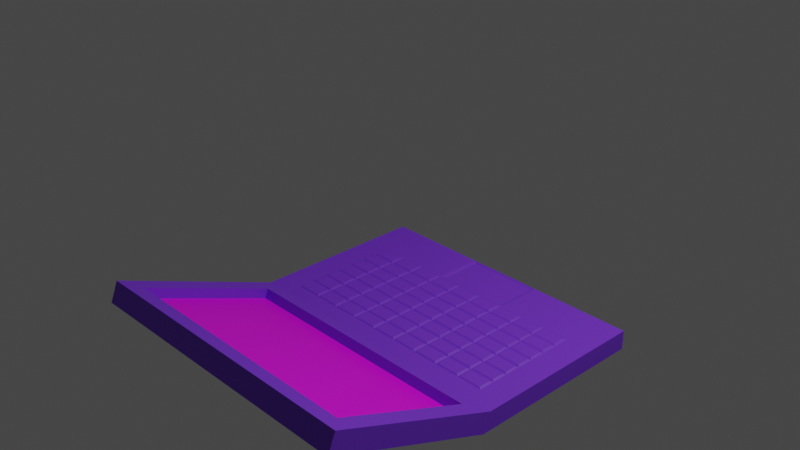 # Source: s1300167_laptop.blend  (saved by Blender 3.6.14; exported with 4.5.12 LTS)
import bpy
from mathutils import Matrix  # noqa: F401  (used for matrix-valued properties, if any)

bpy.ops.wm.read_factory_settings(use_empty=True)
scene = bpy.context.scene
scene.name = 'Scene'

# ---- collections
col_collection = bpy.data.collections.new('Collection'); scene.collection.children.link(col_collection)

# ---- images (referenced by path relative to the original .blend; pixels are not part of the script)
import os
ASSET_DIR = os.environ.get("B2B_ASSET_DIR", "")  # directory of the original .blend (textures are referenced by path, not embedded)
HERE = os.path.dirname(os.path.abspath(__file__))  # packed textures are extracted next to this script under _unpacked/

def load_image(name, relpath, width, height, colorspace="sRGB"):
    """Load a texture the original file referenced (path relative to the .blend, or extracted next to this script)."""
    p = next((c for c in (os.path.join(HERE, relpath), os.path.join(ASSET_DIR, relpath)) if relpath and os.path.exists(c)), "")
    if p:
        img = bpy.data.images.load(p, check_existing=True)
        img.name = name
    else:  # same state as the original file: an image datablock whose file is absent (Cycles renders it pink)
        img = bpy.data.images.new(name, width, height)
        img.source = "FILE"
        img.filepath = "//" + (relpath or name)
    img.colorspace_settings.name = colorspace
    return img
img_aizu_uni_jpg = load_image('aizu_uni.jpg', 'aizu_uni.jpg', 1024, 1024, 'sRGB')

# ---- materials (node trees are filled in below, after node groups)
mat_material = bpy.data.materials.new('Material')
mat_material.alpha_threshold = 0.0
mat_material.use_transparent_shadow = False
mat_material.roughness = 0.5
mat_material.line_color = (0.0, 0.0, 0.0, 1.0)
mat_my_screen = bpy.data.materials.new('my_Screen')
mat_my_screen.use_transparent_shadow = False

# ---- material node trees
mat_material.use_nodes = True; mat_material.node_tree.nodes.clear()
_N = mat_material.node_tree.nodes; _L = mat_material.node_tree.links
n0 = _N.new('ShaderNodeOutputMaterial'); n0.name = 'Material Output'; n0.location = (300, 300)
n1 = _N.new('ShaderNodeBsdfPrincipled'); n1.name = 'Principled BSDF'; n1.location = (10, 300)
n1.distribution = 'GGX'
n1.subsurface_method = 'RANDOM_WALK_SKIN'
n1.inputs[0].default_value = (0.211, 0.0417, 0.8, 1.0)
n1.inputs[3].default_value = 1.45
n1.inputs[27].default_value = (0.0, 0.0, 0.0, 1.0)
n1.inputs[28].default_value = 1.0
_L.new(n1.outputs[0], n0.inputs[0])
n0.is_active_output = True
mat_my_screen.use_nodes = True; mat_my_screen.node_tree.nodes.clear()
_N = mat_my_screen.node_tree.nodes; _L = mat_my_screen.node_tree.links
n0 = _N.new('ShaderNodeBsdfPrincipled'); n0.name = 'プリンシプルBSDF'; n0.location = (10, 300)
n0.distribution = 'GGX'
n0.subsurface_method = 'RANDOM_WALK_SKIN'
n0.inputs[3].default_value = 1.45
n0.inputs[27].default_value = (0.0, 0.0, 0.0, 1.0)
n0.inputs[28].default_value = 1.0
n1 = _N.new('ShaderNodeOutputMaterial'); n1.name = 'マテリアル出力'; n1.location = (300, 300)
n2 = _N.new('ShaderNodeTexImage'); n2.name = 'Image Texture'; n2.location = (-180, 280)
n2.image = img_aizu_uni_jpg
_L.new(n0.outputs[0], n1.inputs[0])
_L.new(n2.outputs[0], n0.inputs[0])
n1.is_active_output = True

# ---- world
world_world = bpy.data.worlds.new('World'); scene.world = world_world
world_world.use_nodes = True; world_world.node_tree.nodes.clear()
_N = world_world.node_tree.nodes; _L = world_world.node_tree.links
n0 = _N.new('ShaderNodeOutputWorld'); n0.name = 'World Output'; n0.location = (300, 300)
n1 = _N.new('ShaderNodeBackground'); n1.name = 'Background'; n1.location = (10, 300)
n1.inputs[0].default_value = (0.05088, 0.05088, 0.05088, 1.0)
_L.new(n1.outputs[0], n0.inputs[0])
n0.is_active_output = True
world_world.color = (0.05088, 0.05088, 0.05088)
world_world.use_sun_shadow = False
world_world.sun_shadow_jitter_overblur = 0.0

# ---- cameras
cam_camera = bpy.data.cameras.new('Camera')
cam_camera.clip_end = 100.0
cam_camera.ortho_scale = 7.314

# ---- lights
light_light = bpy.data.lights.new('Light', 'POINT')
light_light.transmission_factor = 0.0
light_light.energy = 1000.0
light_light.shadow_soft_size = 0.1
light_light.shadow_maximum_resolution = 0.006
light_light.use_absolute_resolution = True

# ---- meshes
me_cube = bpy.data.meshes.new('Cube')
me_cube.from_pydata([(2.133, 1.0, -0.7954), (2.133, 1.0, -1.0), (1.95, -1.089, -0.7275), (2.133, -1.0, -1.0), (-1.0, 1.0, -0.7954), (-1.0, 1.0, -1.0), (-0.8165, -1.089, -0.7275), (-1.0, -1.0, -1.0), (-2.038, 2.038, -2.038), (-1.0, -2.743, -0.3061), (-0.8165, -2.491, -0.1694), (1.95, -2.491, -0.1694), (2.133, -2.743, -0.3061), (-1.0, -0.9186, -0.7954), (2.133, -0.9186, -0.7954), (2.133, -2.662, -0.1015), (-1.0, -2.662, -0.1015), (1.95, -1.128, -0.8263), (-0.8165, -1.128, -0.8263), (1.95, -2.531, -0.2682), (-0.8165, -2.531, -0.2682), (1.849, -0.9186, -0.7954), (1.564, -0.9186, -0.7954), (1.279, -0.9186, -0.7954), (0.994, -0.9186, -0.7954), (0.7092, -0.9186, -0.7954), (0.4243, -0.9186, -0.7954), (0.1394, -0.9186, -0.7954), (-0.1454, -0.9186, -0.7954), (-0.4303, -0.9186, -0.7954), (-0.7151, -0.9186, -0.7954), (2.133, 0.8256, -0.7954), (2.133, 0.6512, -0.7954), (2.133, 0.4768, -0.7954), (2.133, 0.3023, -0.7954), (2.133, 0.1279, -0.7954), (2.133, -0.04648, -0.7954), (2.133, -0.2209, -0.7954), (2.133, -0.3953, -0.7954), (2.133, -0.5697, -0.7954), (2.133, -0.7441, -0.7954), (-1.0, -0.7441, -0.7954), (-1.0, -0.5697, -0.7954), (-1.0, -0.3953, -0.7954), (-1.0, -0.2209, -0.7954), (-1.0, -0.04648, -0.7954), (-1.0, 0.1279, -0.7954), (-1.0, 0.3023, -0.7954), (-1.0, 0.4768, -0.7954), (-1.0, 0.6512, -0.7954), (-1.0, 0.8256, -0.7954), (-0.7151, 1.0, -0.7954), (-0.4303, 1.0, -0.7954), (-0.1454, 1.0, -0.7954), (0.1847, 0.979, -0.8094), (0.4339, 0.979, -0.8094), (0.7188, 0.979, -0.8094), (0.968, 0.979, -0.8094), (1.279, 1.0, -0.7954), (1.564, 1.0, -0.7954), (1.849, 1.0, -0.7954), (1.849, 0.8256, -0.7954), (1.849, 0.6512, -0.7954), (1.849, 0.4768, -0.7954), (1.849, 0.3023, -0.7954), (1.849, 0.1279, -0.7954), (1.849, -0.04648, -0.7954), (1.849, -0.2209, -0.7954), (1.849, -0.3953, -0.7954), (1.849, -0.5697, -0.7954), (1.849, -0.7441, -0.7954), (1.564, 0.8256, -0.7954), (1.564, 0.6512, -0.7954), (1.564, 0.4768, -0.7954), (1.564, 0.3023, -0.7954), (1.564, 0.1279, -0.7954), (1.564, -0.04648, -0.7954), (1.564, -0.2209, -0.7954), (1.564, -0.3953, -0.7954), (1.564, -0.5697, -0.7954), (1.564, -0.7441, -0.7954), (1.279, 0.8256, -0.7954), (1.279, 0.6512, -0.7954), (1.279, 0.4768, -0.7954), (1.279, 0.3023, -0.7954), (1.279, 0.1279, -0.7954), (1.279, -0.04648, -0.7954), (1.279, -0.2209, -0.7954), (1.279, -0.3953, -0.7954), (1.279, -0.5697, -0.7954), (1.279, -0.7441, -0.7954), (0.968, 0.8403, -0.8094), (0.968, 0.6659, -0.8094), (0.994, 0.4768, -0.7954), (0.994, 0.3023, -0.7954), (0.994, 0.1279, -0.7954), (0.994, -0.04648, -0.7954), (0.994, -0.2209, -0.7954), (0.994, -0.3953, -0.7954), (0.994, -0.5697, -0.7954), (0.994, -0.7441, -0.7954), (0.7188, 0.8403, -0.8094), (0.7188, 0.6659, -0.8094), (0.7092, 0.4768, -0.7954), (0.7092, 0.3023, -0.7954), (0.7092, 0.1279, -0.7954), (0.7092, -0.04648, -0.7954), (0.7092, -0.2209, -0.7954), (0.7092, -0.3953, -0.7954), (0.7092, -0.5697, -0.7954), (0.7092, -0.7441, -0.7954), (0.4339, 0.8403, -0.8094), (0.4339, 0.6659, -0.8094), (0.4243, 0.4768, -0.7954), (0.4243, 0.3023, -0.7954), (0.4243, 0.1279, -0.7954), (0.4243, -0.04648, -0.7954), (0.4243, -0.2209, -0.7954), (0.4243, -0.3953, -0.7954), (0.4243, -0.5697, -0.7954), (0.4243, -0.7441, -0.7954), (0.1847, 0.8403, -0.8094), (0.1847, 0.6659, -0.8094), (0.1394, 0.4768, -0.7954), (0.1394, 0.3023, -0.7954), (0.1394, 0.1279, -0.7954), (0.1394, -0.04648, -0.7954), (0.1394, -0.2209, -0.7954), (0.1394, -0.3953, -0.7954), (0.1394, -0.5697, -0.7954), (0.1394, -0.7441, -0.7954), (-0.1454, 0.8256, -0.7954), (-0.1454, 0.6512, -0.7954), (-0.1454, 0.4768, -0.7954), (-0.1454, 0.3023, -0.7954), (-0.1454, 0.1279, -0.7954), (-0.1454, -0.04648, -0.7954), (-0.1454, -0.2209, -0.7954), (-0.1454, -0.3953, -0.7954), (-0.1454, -0.5697, -0.7954), (-0.1454, -0.7441, -0.7954), (-0.4303, 0.8256, -0.7954), (-0.4303, 0.6512, -0.7954), (-0.4303, 0.4768, -0.7954), (-0.4303, 0.3023, -0.7954), (-0.4303, 0.1279, -0.7954), (-0.4303, -0.04648, -0.7954), (-0.4303, -0.2209, -0.7954), (-0.4303, -0.3953, -0.7954), (-0.4303, -0.5697, -0.7954), (-0.4303, -0.7441, -0.7954), (-0.7151, 0.8256, -0.7954), (-0.7151, 0.6512, -0.7954), (-0.7151, 0.4768, -0.7954), (-0.7151, 0.3023, -0.7954), (-0.7151, 0.1279, -0.7954), (-0.7151, -0.04648, -0.7954), (-0.7151, -0.2209, -0.7954), (-0.7151, -0.3953, -0.7954), (-0.7151, -0.5697, -0.7954), (-0.7151, -0.7441, -0.7954), (1.849, 0.4768, -0.7954), (1.849, 0.3023, -0.7954), (1.849, 0.1279, -0.7954), (1.849, -0.04648, -0.7954), (1.849, -0.2209, -0.7954), (1.849, -0.3953, -0.7954), (1.849, -0.5697, -0.7954), (1.849, -0.7441, -0.7954), (-0.7151, 0.4768, -0.7954), (-0.7151, 0.3023, -0.7954), (-0.7151, 0.1279, -0.7954), (-0.7151, -0.04648, -0.7954), (-0.7151, -0.2209, -0.7954), (-0.7151, -0.3953, -0.7954), (-0.7151, -0.5697, -0.7954), (-0.7151, -0.7441, -0.7954), (1.564, 0.4768, -0.7954), (1.564, -0.7441, -0.7954), (1.279, 0.4768, -0.7954), (1.279, -0.7441, -0.7954), (0.968, 0.5271, -0.8094), (0.994, -0.7441, -0.7954), (0.7092, 0.4768, -0.7954), (0.7092, -0.7441, -0.7954), (0.4243, 0.4768, -0.7954), (0.4243, -0.7441, -0.7954), (0.1847, 0.5271, -0.8094), (0.1394, -0.7441, -0.7954), (-0.1454, 0.4768, -0.7954), (-0.1454, -0.7441, -0.7954), (-0.4303, 0.4768, -0.7954), (-0.4303, -0.7441, -0.7954), (1.824, 0.4495, -0.7845), (1.584, 0.4495, -0.7845), (1.584, 0.3202, -0.7845), (1.824, 0.3202, -0.7845), (1.824, 0.2751, -0.7845), (1.584, 0.2751, -0.7845), (1.584, 0.1457, -0.7845), (1.824, 0.1457, -0.7845), (1.824, 0.1007, -0.7845), (1.584, 0.1007, -0.7845), (1.584, -0.02867, -0.7845), (1.824, -0.02867, -0.7845), (1.824, -0.07376, -0.7845), (1.584, -0.07376, -0.7845), (1.584, -0.2031, -0.7845), (1.824, -0.2031, -0.7845), (1.824, -0.2482, -0.7845), (1.584, -0.2482, -0.7845), (1.584, -0.3775, -0.7845), (1.824, -0.3775, -0.7845), (1.824, -0.4226, -0.7845), (1.584, -0.4226, -0.7845), (1.584, -0.5519, -0.7845), (1.824, -0.5519, -0.7845), (1.824, -0.597, -0.7845), (1.584, -0.597, -0.7845), (1.584, -0.7263, -0.7845), (1.824, -0.7263, -0.7845), (1.539, 0.4495, -0.7845), (1.299, 0.4495, -0.7845), (1.299, 0.3202, -0.7845), (1.539, 0.3202, -0.7845), (1.539, 0.2751, -0.7845), (1.299, 0.2751, -0.7845), (1.299, 0.1457, -0.7845), (1.539, 0.1457, -0.7845), (1.539, 0.1007, -0.7845), (1.299, 0.1007, -0.7845), (1.299, -0.02867, -0.7845), (1.539, -0.02867, -0.7845), (1.539, -0.07376, -0.7845), (1.299, -0.07376, -0.7845), (1.299, -0.2031, -0.7845), (1.539, -0.2031, -0.7845), (1.539, -0.2482, -0.7845), (1.299, -0.2482, -0.7845), (1.299, -0.3775, -0.7845), (1.539, -0.3775, -0.7845), (1.539, -0.4226, -0.7845), (1.299, -0.4226, -0.7845), (1.299, -0.5519, -0.7845), (1.539, -0.5519, -0.7845), (1.539, -0.597, -0.7845), (1.299, -0.597, -0.7845), (1.299, -0.7263, -0.7845), (1.539, -0.7263, -0.7845), (1.254, 0.4495, -0.7845), (1.014, 0.4495, -0.7845), (1.014, 0.3202, -0.7845), (1.254, 0.3202, -0.7845), (1.254, 0.2751, -0.7845), (1.014, 0.2751, -0.7845), (1.014, 0.1457, -0.7845), (1.254, 0.1457, -0.7845), (1.254, 0.1007, -0.7845), (1.014, 0.1007, -0.7845), (1.014, -0.02867, -0.7845), (1.254, -0.02867, -0.7845), (1.254, -0.07376, -0.7845), (1.014, -0.07376, -0.7845), (1.014, -0.2031, -0.7845), (1.254, -0.2031, -0.7845), (1.254, -0.2482, -0.7845), (1.014, -0.2482, -0.7845), (1.014, -0.3775, -0.7845), (1.254, -0.3775, -0.7845), (1.254, -0.4226, -0.7845), (1.014, -0.4226, -0.7845), (1.014, -0.5519, -0.7845), (1.254, -0.5519, -0.7845), (1.254, -0.597, -0.7845), (1.014, -0.597, -0.7845), (1.014, -0.7263, -0.7845), (1.254, -0.7263, -0.7845), (0.9691, 0.4495, -0.7845), (0.7293, 0.4495, -0.7845), (0.7293, 0.3202, -0.7845), (0.9691, 0.3202, -0.7845), (0.9691, 0.2751, -0.7845), (0.7293, 0.2751, -0.7845), (0.7293, 0.1457, -0.7845), (0.9691, 0.1457, -0.7845), (0.9691, 0.1007, -0.7845), (0.7293, 0.1007, -0.7845), (0.7293, -0.02867, -0.7845), (0.9691, -0.02867, -0.7845), (0.9691, -0.07376, -0.7845), (0.7293, -0.07376, -0.7845), (0.7293, -0.2031, -0.7845), (0.9691, -0.2031, -0.7845), (0.9691, -0.2482, -0.7845), (0.7293, -0.2482, -0.7845), (0.7293, -0.3775, -0.7845), (0.9691, -0.3775, -0.7845), (0.9691, -0.4226, -0.7845), (0.7293, -0.4226, -0.7845), (0.7293, -0.5519, -0.7845), (0.9691, -0.5519, -0.7845), (0.9691, -0.597, -0.7845), (0.7293, -0.597, -0.7845), (0.7293, -0.7263, -0.7845), (0.9691, -0.7263, -0.7845), (0.6842, 0.4495, -0.7845), (0.4444, 0.4495, -0.7845), (0.4444, 0.3202, -0.7845), (0.6842, 0.3202, -0.7845), (0.6842, 0.2751, -0.7845), (0.4444, 0.2751, -0.7845), (0.4444, 0.1457, -0.7845), (0.6842, 0.1457, -0.7845), (0.6842, 0.1007, -0.7845), (0.4444, 0.1007, -0.7845), (0.4444, -0.02867, -0.7845), (0.6842, -0.02867, -0.7845), (0.6842, -0.07376, -0.7845), (0.4444, -0.07376, -0.7845), (0.4444, -0.2031, -0.7845), (0.6842, -0.2031, -0.7845), (0.6842, -0.2482, -0.7845), (0.4444, -0.2482, -0.7845), (0.4444, -0.3775, -0.7845), (0.6842, -0.3775, -0.7845), (0.6842, -0.4226, -0.7845), (0.4444, -0.4226, -0.7845), (0.4444, -0.5519, -0.7845), (0.6842, -0.5519, -0.7845), (0.6842, -0.597, -0.7845), (0.4444, -0.597, -0.7845), (0.4444, -0.7263, -0.7845), (0.6842, -0.7263, -0.7845), (0.3994, 0.4495, -0.7845), (0.1596, 0.4495, -0.7845), (0.1596, 0.3202, -0.7845), (0.3994, 0.3202, -0.7845), (0.3994, 0.2751, -0.7845), (0.1596, 0.2751, -0.7845), (0.1596, 0.1457, -0.7845), (0.3994, 0.1457, -0.7845), (0.3994, 0.1007, -0.7845), (0.1596, 0.1007, -0.7845), (0.1596, -0.02867, -0.7845), (0.3994, -0.02867, -0.7845), (0.3994, -0.07376, -0.7845), (0.1596, -0.07376, -0.7845), (0.1596, -0.2031, -0.7845), (0.3994, -0.2031, -0.7845), (0.3994, -0.2482, -0.7845), (0.1596, -0.2482, -0.7845), (0.1596, -0.3775, -0.7845), (0.3994, -0.3775, -0.7845), (0.3994, -0.4226, -0.7845), (0.1596, -0.4226, -0.7845), (0.1596, -0.5519, -0.7845), (0.3994, -0.5519, -0.7845), (0.3994, -0.597, -0.7845), (0.1596, -0.597, -0.7845), (0.1596, -0.7263, -0.7845), (0.3994, -0.7263, -0.7845), (0.1145, 0.4495, -0.7845), (-0.1253, 0.4495, -0.7845), (-0.1253, 0.3202, -0.7845), (0.1145, 0.3202, -0.7845), (0.1145, 0.2751, -0.7845), (-0.1253, 0.2751, -0.7845), (-0.1253, 0.1457, -0.7845), (0.1145, 0.1457, -0.7845), (0.1145, 0.1007, -0.7845), (-0.1253, 0.1007, -0.7845), (-0.1253, -0.02867, -0.7845), (0.1145, -0.02867, -0.7845), (0.1145, -0.07376, -0.7845), (-0.1253, -0.07376, -0.7845), (-0.1253, -0.2031, -0.7845), (0.1145, -0.2031, -0.7845), (0.1145, -0.2482, -0.7845), (-0.1253, -0.2482, -0.7845), (-0.1253, -0.3775, -0.7845), (0.1145, -0.3775, -0.7845), (0.1145, -0.4226, -0.7845), (-0.1253, -0.4226, -0.7845), (-0.1253, -0.5519, -0.7845), (0.1145, -0.5519, -0.7845), (0.1145, -0.597, -0.7845), (-0.1253, -0.597, -0.7845), (-0.1253, -0.7263, -0.7845), (0.1145, -0.7263, -0.7845), (-0.1704, 0.4495, -0.7845), (-0.4101, 0.4495, -0.7845), (-0.4101, 0.3202, -0.7845), (-0.1704, 0.3202, -0.7845), (-0.1704, 0.2751, -0.7845), (-0.4101, 0.2751, -0.7845), (-0.4101, 0.1457, -0.7845), (-0.1704, 0.1457, -0.7845), (-0.1704, 0.1007, -0.7845), (-0.4101, 0.1007, -0.7845), (-0.4101, -0.02867, -0.7845), (-0.1704, -0.02867, -0.7845), (-0.1704, -0.07376, -0.7845), (-0.4101, -0.07376, -0.7845), (-0.4101, -0.2031, -0.7845), (-0.1704, -0.2031, -0.7845), (-0.1704, -0.2482, -0.7845), (-0.4101, -0.2482, -0.7845), (-0.4101, -0.3775, -0.7845), (-0.1704, -0.3775, -0.7845), (-0.1704, -0.4226, -0.7845), (-0.4101, -0.4226, -0.7845), (-0.4101, -0.5519, -0.7845), (-0.1704, -0.5519, -0.7845), (-0.1704, -0.597, -0.7845), (-0.4101, -0.597, -0.7845), (-0.4101, -0.7263, -0.7845), (-0.1704, -0.7263, -0.7845), (-0.4552, 0.4495, -0.7845), (-0.695, 0.4495, -0.7845), (-0.695, 0.3202, -0.7845), (-0.4552, 0.3202, -0.7845), (-0.4552, 0.2751, -0.7845), (-0.695, 0.2751, -0.7845), (-0.695, 0.1457, -0.7845), (-0.4552, 0.1457, -0.7845), (-0.4552, 0.1007, -0.7845), (-0.695, 0.1007, -0.7845), (-0.695, -0.02867, -0.7845), (-0.4552, -0.02867, -0.7845), (-0.4552, -0.07376, -0.7845), (-0.695, -0.07376, -0.7845), (-0.695, -0.2031, -0.7845), (-0.4552, -0.2031, -0.7845), (-0.4552, -0.2482, -0.7845), (-0.695, -0.2482, -0.7845), (-0.695, -0.3775, -0.7845), (-0.4552, -0.3775, -0.7845), (-0.4552, -0.4226, -0.7845), (-0.695, -0.4226, -0.7845), (-0.695, -0.5519, -0.7845), (-0.4552, -0.5519, -0.7845), (-0.4552, -0.597, -0.7845), (-0.695, -0.597, -0.7845), (-0.695, -0.7263, -0.7845), (-0.4552, -0.7263, -0.7845), (0.1394, 1.0, -0.7954), (0.4243, 1.0, -0.7954), (0.7092, 1.0, -0.7954), (0.994, 1.0, -0.7954), (0.994, 0.8256, -0.7954), (0.994, 0.6512, -0.7954), (0.994, 0.4768, -0.7954), (0.1394, 0.8256, -0.7954), (0.1394, 0.6512, -0.7954), (0.1394, 0.4768, -0.7954), (0.7188, 0.5271, -0.8094), (0.4339, 0.5271, -0.8094)], [(14, 8)], [(176, 41, 13, 30), (7, 3, 12, 9), (7, 13, 41, 42, 43, 44, 45, 46, 47, 48, 49, 50, 4, 5), (5, 1, 3, 7), (1, 0, 31, 32, 33, 34, 35, 36, 37, 38, 39, 40, 14, 3), (5, 4, 51, 52, 53, 445, 446, 447, 448, 58, 59, 60, 0, 1), (12, 15, 16, 9), (11, 2, 17, 19), (3, 14, 15, 12), (13, 7, 9, 16), (6, 2, 14, 21, 22, 23, 24, 25, 26, 27, 28, 29, 30, 13), (11, 10, 16, 15), (10, 6, 13, 16), (2, 11, 15, 14), (17, 18, 20, 19), (10, 11, 19, 20), (6, 10, 20, 18), (2, 6, 18, 17), (40, 168, 21, 14), (168, 178, 22, 21), (178, 180, 23, 22), (180, 182, 24, 23), (182, 184, 25, 24), (184, 186, 26, 25), (186, 188, 27, 26), (188, 190, 28, 27), (190, 192, 29, 28), (192, 176, 30, 29), (0, 60, 61, 31), (31, 61, 62, 32), (32, 62, 161, 33), (33, 161, 162, 34), (34, 162, 163, 35), (35, 163, 164, 36), (36, 164, 165, 37), (37, 165, 166, 38), (38, 166, 167, 39), (39, 167, 168, 40), (60, 59, 71, 61), (61, 71, 72, 62), (62, 72, 177, 161), (193, 194, 195, 196), (197, 198, 199, 200), (201, 202, 203, 204), (205, 206, 207, 208), (209, 210, 211, 212), (213, 214, 215, 216), (217, 218, 219, 220), (59, 58, 81, 71), (71, 81, 82, 72), (72, 82, 179, 177), (221, 222, 223, 224), (225, 226, 227, 228), (229, 230, 231, 232), (233, 234, 235, 236), (237, 238, 239, 240), (241, 242, 243, 244), (245, 246, 247, 248), (58, 448, 449, 81), (81, 449, 450, 82), (82, 450, 451, 179), (249, 250, 251, 252), (253, 254, 255, 256), (257, 258, 259, 260), (261, 262, 263, 264), (265, 266, 267, 268), (269, 270, 271, 272), (273, 274, 275, 276), (57, 56, 101, 91), (91, 101, 102, 92), (92, 102, 455, 181), (277, 278, 279, 280), (281, 282, 283, 284), (285, 286, 287, 288), (289, 290, 291, 292), (293, 294, 295, 296), (297, 298, 299, 300), (301, 302, 303, 304), (56, 55, 111, 101), (101, 111, 112, 102), (102, 112, 456, 455), (305, 306, 307, 308), (309, 310, 311, 312), (313, 314, 315, 316), (317, 318, 319, 320), (321, 322, 323, 324), (325, 326, 327, 328), (329, 330, 331, 332), (55, 54, 121, 111), (111, 121, 122, 112), (112, 122, 187, 456), (333, 334, 335, 336), (337, 338, 339, 340), (341, 342, 343, 344), (345, 346, 347, 348), (349, 350, 351, 352), (353, 354, 355, 356), (357, 358, 359, 360), (445, 53, 131, 452), (452, 131, 132, 453), (453, 132, 189, 454), (361, 362, 363, 364), (365, 366, 367, 368), (369, 370, 371, 372), (373, 374, 375, 376), (377, 378, 379, 380), (381, 382, 383, 384), (385, 386, 387, 388), (53, 52, 141, 131), (131, 141, 142, 132), (132, 142, 191, 189), (389, 390, 391, 392), (393, 394, 395, 396), (397, 398, 399, 400), (401, 402, 403, 404), (405, 406, 407, 408), (409, 410, 411, 412), (413, 414, 415, 416), (52, 51, 151, 141), (141, 151, 152, 142), (142, 152, 169, 191), (417, 418, 419, 420), (421, 422, 423, 424), (425, 426, 427, 428), (429, 430, 431, 432), (433, 434, 435, 436), (437, 438, 439, 440), (441, 442, 443, 444), (51, 4, 50, 151), (151, 50, 49, 152), (152, 49, 48, 169), (169, 48, 47, 170), (170, 47, 46, 171), (171, 46, 45, 172), (172, 45, 44, 173), (173, 44, 43, 174), (174, 43, 42, 175), (175, 42, 41, 176), (63, 64, 162, 161), (64, 65, 163, 162), (65, 66, 164, 163), (66, 67, 165, 164), (67, 68, 166, 165), (68, 69, 167, 166), (69, 70, 168, 167), (154, 153, 169, 170), (155, 154, 170, 171), (156, 155, 171, 172), (157, 156, 172, 173), (158, 157, 173, 174), (159, 158, 174, 175), (160, 159, 175, 176), (73, 63, 161, 177), (70, 80, 178, 168), (83, 73, 177, 179), (80, 90, 180, 178), (93, 83, 179, 451), (90, 100, 182, 180), (103, 93, 451, 183), (100, 110, 184, 182), (113, 103, 183, 185), (110, 120, 186, 184), (123, 113, 185, 454), (120, 130, 188, 186), (133, 123, 454, 189), (130, 140, 190, 188), (143, 133, 189, 191), (140, 150, 192, 190), (153, 143, 191, 169), (150, 160, 176, 192), (63, 73, 194, 193), (73, 74, 195, 194), (74, 64, 196, 195), (64, 63, 193, 196), (64, 74, 198, 197), (74, 75, 199, 198), (75, 65, 200, 199), (65, 64, 197, 200), (65, 75, 202, 201), (75, 76, 203, 202), (76, 66, 204, 203), (66, 65, 201, 204), (66, 76, 206, 205), (76, 77, 207, 206), (77, 67, 208, 207), (67, 66, 205, 208), (67, 77, 210, 209), (77, 78, 211, 210), (78, 68, 212, 211), (68, 67, 209, 212), (68, 78, 214, 213), (78, 79, 215, 214), (79, 69, 216, 215), (69, 68, 213, 216), (69, 79, 218, 217), (79, 80, 219, 218), (80, 70, 220, 219), (70, 69, 217, 220), (73, 83, 222, 221), (83, 84, 223, 222), (84, 74, 224, 223), (74, 73, 221, 224), (74, 84, 226, 225), (84, 85, 227, 226), (85, 75, 228, 227), (75, 74, 225, 228), (75, 85, 230, 229), (85, 86, 231, 230), (86, 76, 232, 231), (76, 75, 229, 232), (76, 86, 234, 233), (86, 87, 235, 234), (87, 77, 236, 235), (77, 76, 233, 236), (77, 87, 238, 237), (87, 88, 239, 238), (88, 78, 240, 239), (78, 77, 237, 240), (78, 88, 242, 241), (88, 89, 243, 242), (89, 79, 244, 243), (79, 78, 241, 244), (79, 89, 246, 245), (89, 90, 247, 246), (90, 80, 248, 247), (80, 79, 245, 248), (83, 93, 250, 249), (93, 94, 251, 250), (94, 84, 252, 251), (84, 83, 249, 252), (84, 94, 254, 253), (94, 95, 255, 254), (95, 85, 256, 255), (85, 84, 253, 256), (85, 95, 258, 257), (95, 96, 259, 258), (96, 86, 260, 259), (86, 85, 257, 260), (86, 96, 262, 261), (96, 97, 263, 262), (97, 87, 264, 263), (87, 86, 261, 264), (87, 97, 266, 265), (97, 98, 267, 266), (98, 88, 268, 267), (88, 87, 265, 268), (88, 98, 270, 269), (98, 99, 271, 270), (99, 89, 272, 271), (89, 88, 269, 272), (89, 99, 274, 273), (99, 100, 275, 274), (100, 90, 276, 275), (90, 89, 273, 276), (93, 103, 278, 277), (103, 104, 279, 278), (104, 94, 280, 279), (94, 93, 277, 280), (94, 104, 282, 281), (104, 105, 283, 282), (105, 95, 284, 283), (95, 94, 281, 284), (95, 105, 286, 285), (105, 106, 287, 286), (106, 96, 288, 287), (96, 95, 285, 288), (96, 106, 290, 289), (106, 107, 291, 290), (107, 97, 292, 291), (97, 96, 289, 292), (97, 107, 294, 293), (107, 108, 295, 294), (108, 98, 296, 295), (98, 97, 293, 296), (98, 108, 298, 297), (108, 109, 299, 298), (109, 99, 300, 299), (99, 98, 297, 300), (99, 109, 302, 301), (109, 110, 303, 302), (110, 100, 304, 303), (100, 99, 301, 304), (103, 113, 306, 305), (113, 114, 307, 306), (114, 104, 308, 307), (104, 103, 305, 308), (104, 114, 310, 309), (114, 115, 311, 310), (115, 105, 312, 311), (105, 104, 309, 312), (105, 115, 314, 313), (115, 116, 315, 314), (116, 106, 316, 315), (106, 105, 313, 316), (106, 116, 318, 317), (116, 117, 319, 318), (117, 107, 320, 319), (107, 106, 317, 320), (107, 117, 322, 321), (117, 118, 323, 322), (118, 108, 324, 323), (108, 107, 321, 324), (108, 118, 326, 325), (118, 119, 327, 326), (119, 109, 328, 327), (109, 108, 325, 328), (109, 119, 330, 329), (119, 120, 331, 330), (120, 110, 332, 331), (110, 109, 329, 332), (113, 123, 334, 333), (123, 124, 335, 334), (124, 114, 336, 335), (114, 113, 333, 336), (114, 124, 338, 337), (124, 125, 339, 338), (125, 115, 340, 339), (115, 114, 337, 340), (115, 125, 342, 341), (125, 126, 343, 342), (126, 116, 344, 343), (116, 115, 341, 344), (116, 126, 346, 345), (126, 127, 347, 346), (127, 117, 348, 347), (117, 116, 345, 348), (117, 127, 350, 349), (127, 128, 351, 350), (128, 118, 352, 351), (118, 117, 349, 352), (118, 128, 354, 353), (128, 129, 355, 354), (129, 119, 356, 355), (119, 118, 353, 356), (119, 129, 358, 357), (129, 130, 359, 358), (130, 120, 360, 359), (120, 119, 357, 360), (123, 133, 362, 361), (133, 134, 363, 362), (134, 124, 364, 363), (124, 123, 361, 364), (124, 134, 366, 365), (134, 135, 367, 366), (135, 125, 368, 367), (125, 124, 365, 368), (125, 135, 370, 369), (135, 136, 371, 370), (136, 126, 372, 371), (126, 125, 369, 372), (126, 136, 374, 373), (136, 137, 375, 374), (137, 127, 376, 375), (127, 126, 373, 376), (127, 137, 378, 377), (137, 138, 379, 378), (138, 128, 380, 379), (128, 127, 377, 380), (128, 138, 382, 381), (138, 139, 383, 382), (139, 129, 384, 383), (129, 128, 381, 384), (129, 139, 386, 385), (139, 140, 387, 386), (140, 130, 388, 387), (130, 129, 385, 388), (133, 143, 390, 389), (143, 144, 391, 390), (144, 134, 392, 391), (134, 133, 389, 392), (134, 144, 394, 393), (144, 145, 395, 394), (145, 135, 396, 395), (135, 134, 393, 396), (135, 145, 398, 397), (145, 146, 399, 398), (146, 136, 400, 399), (136, 135, 397, 400), (136, 146, 402, 401), (146, 147, 403, 402), (147, 137, 404, 403), (137, 136, 401, 404), (137, 147, 406, 405), (147, 148, 407, 406), (148, 138, 408, 407), (138, 137, 405, 408), (138, 148, 410, 409), (148, 149, 411, 410), (149, 139, 412, 411), (139, 138, 409, 412), (139, 149, 414, 413), (149, 150, 415, 414), (150, 140, 416, 415), (140, 139, 413, 416), (143, 153, 418, 417), (153, 154, 419, 418), (154, 144, 420, 419), (144, 143, 417, 420), (144, 154, 422, 421), (154, 155, 423, 422), (155, 145, 424, 423), (145, 144, 421, 424), (145, 155, 426, 425), (155, 156, 427, 426), (156, 146, 428, 427), (146, 145, 425, 428), (146, 156, 430, 429), (156, 157, 431, 430), (157, 147, 432, 431), (147, 146, 429, 432), (147, 157, 434, 433), (157, 158, 435, 434), (158, 148, 436, 435), (148, 147, 433, 436), (148, 158, 438, 437), (158, 159, 439, 438), (159, 149, 440, 439), (149, 148, 437, 440), (149, 159, 442, 441), (159, 160, 443, 442), (160, 150, 444, 443), (150, 149, 441, 444), (54, 55, 446, 445), (55, 56, 447, 446), (56, 57, 448, 447), (57, 91, 449, 448), (91, 92, 450, 449), (92, 181, 451, 450), (121, 54, 445, 452), (122, 121, 452, 453), (187, 122, 453, 454), (181, 455, 183, 451), (455, 456, 185, 183), (456, 187, 454, 185)])
me_cube.polygons.foreach_set('material_index', [0, 0, 0, 0, 0, 0, 0, 0, 0, 0, 0, 0, 0, 0, 1, 0, 0, 0, 0, 0, 0, 0, 0, 0, 0, 0, 0, 0, 0, 0, 0, 0, 0, 0, 0, 0, 0, 0, 0, 0, 0, 0, 0, 0, 0, 0, 0, 0, 0, 0, 0, 0, 0, 0, 0, 0, 0, 0, 0, 0, 0, 0, 0, 0, 0, 0, 0, 0, 0, 0, 0, 0, 0, 0, 0, 0, 0, 0, 0, 0, 0, 0, 0, 0, 0, 0, 0, 0, 0, 0, 0, 0, 0, 0, 0, 0, 0, 0, 0, 0, 0, 0, 0, 0, 0, 0, 0, 0, 0, 0, 0, 0, 0, 0, 0, 0, 0, 0, 0, 0, 0, 0, 0, 0, 0, 0, 0, 0, 0, 0, 0, 0, 0, 0, 0, 0, 0, 0, 0, 0, 0, 0, 0, 0, 0, 0, 0, 0, 0, 0, 0, 0, 0, 0, 0, 0, 0, 0, 0, 0, 0, 0, 0, 0, 0, 0, 0, 0, 0, 0, 0, 0, 0, 0, 0, 0, 0, 0, 0, 0, 0, 0, 0, 0, 0, 0, 0, 0, 0, 0, 0, 0, 0, 0, 0, 0, 0, 0, 0, 0, 0, 0, 0, 0, 0, 0, 0, 0, 0, 0, 0, 0, 0, 0, 0, 0, 0, 0, 0, 0, 0, 0, 0, 0, 0, 0, 0, 0, 0, 0, 0, 0, 0, 0, 0, 0, 0, 0, 0, 0, 0, 0, 0, 0, 0, 0, 0, 0, 0, 0, 0, 0, 0, 0, 0, 0, 0, 0, 0, 0, 0, 0, 0, 0, 0, 0, 0, 0, 0, 0, 0, 0, 0, 0, 0, 0, 0, 0, 0, 0, 0, 0, 0, 0, 0, 0, 0, 0, 0, 0, 0, 0, 0, 0, 0, 0, 0, 0, 0, 0, 0, 0, 0, 0, 0, 0, 0, 0, 0, 0, 0, 0, 0, 0, 0, 0, 0, 0, 0, 0, 0, 0, 0, 0, 0, 0, 0, 0, 0, 0, 0, 0, 0, 0, 0, 0, 0, 0, 0, 0, 0, 0, 0, 0, 0, 0, 0, 0, 0, 0, 0, 0, 0, 0, 0, 0, 0, 0, 0, 0, 0, 0, 0, 0, 0, 0, 0, 0, 0, 0, 0, 0, 0, 0, 0, 0, 0, 0, 0, 0, 0, 0, 0, 0, 0, 0, 0, 0, 0, 0, 0, 0, 0, 0, 0, 0, 0, 0, 0, 0, 0, 0, 0, 0, 0, 0, 0, 0, 0, 0, 0, 0, 0, 0, 0, 0, 0, 0, 0, 0, 0, 0, 0, 0, 0, 0, 0, 0, 0, 0, 0, 0, 0, 0])
_uv = me_cube.uv_layers.new(name='UVMap')
_uv.uv.foreach_set('vector', [0.8523, 0.718, 0.875, 0.718, 0.875, 0.7398, 0.8523, 0.7398, 0.125, 0.75, 0.375, 0.75, 0.375, 0.75, 0.125, 0.75, 0.375, 0.0, 0.625, 0.01018, 0.625, 0.03198, 0.625, 0.05378, 0.625, 0.07559, 0.625, 0.09739, 0.625, 0.1192, 0.625, 0.141, 0.625, 0.1628, 0.625, 0.1846, 0.625, 0.2064, 0.625, 0.2282, 0.625, 0.25, 0.375, 0.25, 0.125, 0.5, 0.375, 0.5, 0.375, 0.75, 0.125, 0.75, 0.375, 0.5, 0.625, 0.5, 0.625, 0.5218, 0.625, 0.5436, 0.625, 0.5654, 0.625, 0.5872, 0.625, 0.609, 0.625, 0.6308, 0.625, 0.6526, 0.625, 0.6744, 0.625, 0.6962, 0.625, 0.718, 0.625, 0.7398, 0.375, 0.75, 0.375, 0.25, 0.625, 0.25, 0.625, 0.2727, 0.625, 0.2955, 0.625, 0.3182, 0.625, 0.3409, 0.625, 0.3636, 0.625, 0.3864, 0.625, 0.4091, 0.625, 0.4318, 0.625, 0.4545, 0.625, 0.4773, 0.625, 0.5, 0.375, 0.5, 0.375, 0.75, 0.625, 0.7398, 0.625, 1.0, 0.375, 1.0, 0.6396, 0.7398, 0.6396, 0.7398, 0.6396, 0.7398, 0.6396, 0.7398, 0.375, 0.75, 0.625, 0.7398, 0.625, 0.7398, 0.375, 0.75, 0.625, 0.01018, 0.375, 0.0, 0.375, 0.0, 0.625, 0.01018, 0.8604, 0.7398, 0.6396, 0.7398, 0.625, 0.7398, 0.6477, 0.7398, 0.6705, 0.7398, 0.6932, 0.7398, 0.7159, 0.7398, 0.7386, 0.7398, 0.7614, 0.7398, 0.7841, 0.7398, 0.8068, 0.7398, 0.8295, 0.7398, 0.8523, 0.7398, 0.875, 0.7398, 0.6396, 0.7398, 0.8604, 0.7398, 0.875, 0.7398, 0.625, 0.7398, 0.8604, 0.7398, 0.8604, 0.7398, 0.875, 0.7398, 0.875, 0.7398, 0.6396, 0.7398, 0.6396, 0.7398, 0.625, 0.7398, 0.625, 0.7398, 0.999, 0.001001, 0.001001, 0.001001, 0.001001, 0.999, 0.999, 0.999, 0.8604, 0.7398, 0.6396, 0.7398, 0.6396, 0.7398, 0.8604, 0.7398, 0.8604, 0.7398, 0.8604, 0.7398, 0.8604, 0.7398, 0.8604, 0.7398, 0.6396, 0.7398, 0.8604, 0.7398, 0.8604, 0.7398, 0.6396, 0.7398, 0.625, 0.718, 0.6477, 0.718, 0.6477, 0.7398, 0.625, 0.7398, 0.6477, 0.718, 0.6705, 0.718, 0.6705, 0.7398, 0.6477, 0.7398, 0.6705, 0.718, 0.6932, 0.718, 0.6932, 0.7398, 0.6705, 0.7398, 0.6932, 0.718, 0.7159, 0.718, 0.7159, 0.7398, 0.6932, 0.7398, 0.7159, 0.718, 0.7386, 0.718, 0.7386, 0.7398, 0.7159, 0.7398, 0.7386, 0.718, 0.7614, 0.718, 0.7614, 0.7398, 0.7386, 0.7398, 0.7614, 0.718, 0.7841, 0.718, 0.7841, 0.7398, 0.7614, 0.7398, 0.7841, 0.718, 0.8068, 0.718, 0.8068, 0.7398, 0.7841, 0.7398, 0.8068, 0.718, 0.8295, 0.718, 0.8295, 0.7398, 0.8068, 0.7398, 0.8295, 0.718, 0.8523, 0.718, 0.8523, 0.7398, 0.8295, 0.7398, 0.625, 0.5, 0.6477, 0.5, 0.6477, 0.5218, 0.625, 0.5218, 0.625, 0.5218, 0.6477, 0.5218, 0.6477, 0.5436, 0.625, 0.5436, 0.625, 0.5436, 0.6477, 0.5436, 0.6477, 0.5654, 0.625, 0.5654, 0.625, 0.5654, 0.6477, 0.5654, 0.6477, 0.5872, 0.625, 0.5872, 0.625, 0.5872, 0.6477, 0.5872, 0.6477, 0.609, 0.625, 0.609, 0.625, 0.609, 0.6477, 0.609, 0.6477, 0.6308, 0.625, 0.6308, 0.625, 0.6308, 0.6477, 0.6308, 0.6477, 0.6526, 0.625, 0.6526, 0.625, 0.6526, 0.6477, 0.6526, 0.6477, 0.6744, 0.625, 0.6744, 0.625, 0.6744, 0.6477, 0.6744, 0.6477, 0.6962, 0.625, 0.6962, 0.625, 0.6962, 0.6477, 0.6962, 0.6477, 0.718, 0.625, 0.718, 0.6477, 0.5, 0.6705, 0.5, 0.6705, 0.5218, 0.6477, 0.5218, 0.6477, 0.5218, 0.6705, 0.5218, 0.6705, 0.5436, 0.6477, 0.5436, 0.6477, 0.5436, 0.6705, 0.5436, 0.6705, 0.5654, 0.6477, 0.5654, 0.6495, 0.5682, 0.6687, 0.5682, 0.6687, 0.5844, 0.6495, 0.5844, 0.6495, 0.59, 0.6687, 0.59, 0.6687, 0.6062, 0.6495, 0.6062, 0.6495, 0.6118, 0.6687, 0.6118, 0.6687, 0.628, 0.6495, 0.628, 0.6495, 0.6336, 0.6687, 0.6336, 0.6687, 0.6498, 0.6495, 0.6498, 0.6495, 0.6554, 0.6687, 0.6554, 0.6687, 0.6716, 0.6495, 0.6716, 0.6495, 0.6772, 0.6687, 0.6772, 0.6687, 0.6934, 0.6495, 0.6934, 0.6495, 0.699, 0.6687, 0.699, 0.6687, 0.7152, 0.6495, 0.7152, 0.6705, 0.5, 0.6932, 0.5, 0.6932, 0.5218, 0.6705, 0.5218, 0.6705, 0.5218, 0.6932, 0.5218, 0.6932, 0.5436, 0.6705, 0.5436, 0.6705, 0.5436, 0.6932, 0.5436, 0.6932, 0.5654, 0.6705, 0.5654, 0.6723, 0.5682, 0.6914, 0.5682, 0.6914, 0.5844, 0.6723, 0.5844, 0.6723, 0.59, 0.6914, 0.59, 0.6914, 0.6062, 0.6723, 0.6062, 0.6723, 0.6118, 0.6914, 0.6118, 0.6914, 0.628, 0.6723, 0.628, 0.6723, 0.6336, 0.6914, 0.6336, 0.6914, 0.6498, 0.6723, 0.6498, 0.6723, 0.6554, 0.6914, 0.6554, 0.6914, 0.6716, 0.6723, 0.6716, 0.6723, 0.6772, 0.6914, 0.6772, 0.6914, 0.6934, 0.6723, 0.6934, 0.6723, 0.699, 0.6914, 0.699, 0.6914, 0.7152, 0.6723, 0.7152, 0.6932, 0.5, 0.7159, 0.5, 0.7159, 0.5218, 0.6932, 0.5218, 0.6932, 0.5218, 0.7159, 0.5218, 0.7159, 0.5436, 0.6932, 0.5436, 0.6932, 0.5436, 0.7159, 0.5436, 0.7159, 0.5654, 0.6932, 0.5654, 0.695, 0.5682, 0.7141, 0.5682, 0.7141, 0.5844, 0.695, 0.5844, 0.695, 0.59, 0.7141, 0.59, 0.7141, 0.6062, 0.695, 0.6062, 0.695, 0.6118, 0.7141, 0.6118, 0.7141, 0.628, 0.695, 0.628, 0.695, 0.6336, 0.7141, 0.6336, 0.7141, 0.6498, 0.695, 0.6498, 0.695, 0.6554, 0.7141, 0.6554, 0.7141, 0.6716, 0.695, 0.6716, 0.695, 0.6772, 0.7141, 0.6772, 0.7141, 0.6934, 0.695, 0.6934, 0.695, 0.699, 0.7141, 0.699, 0.7141, 0.7152, 0.695, 0.7152, 0.7188, 0.5045, 0.7386, 0.5045, 0.7386, 0.5218, 0.7188, 0.5218, 0.7188, 0.5218, 0.7386, 0.5218, 0.7386, 0.5436, 0.7188, 0.5436, 0.7188, 0.5436, 0.7386, 0.5436, 0.7386, 0.5609, 0.7188, 0.5609, 0.7177, 0.5682, 0.7368, 0.5682, 0.7368, 0.5844, 0.7177, 0.5844, 0.7177, 0.59, 0.7368, 0.59, 0.7368, 0.6062, 0.7177, 0.6062, 0.7177, 0.6118, 0.7368, 0.6118, 0.7368, 0.628, 0.7177, 0.628, 0.7177, 0.6336, 0.7368, 0.6336, 0.7368, 0.6498, 0.7177, 0.6498, 0.7177, 0.6554, 0.7368, 0.6554, 0.7368, 0.6716, 0.7177, 0.6716, 0.7177, 0.6772, 0.7368, 0.6772, 0.7368, 0.6934, 0.7177, 0.6934, 0.7177, 0.699, 0.7368, 0.699, 0.7368, 0.7152, 0.7177, 0.7152, 0.7386, 0.5045, 0.7614, 0.5045, 0.7614, 0.5218, 0.7386, 0.5218, 0.7386, 0.5218, 0.7614, 0.5218, 0.7614, 0.5436, 0.7386, 0.5436, 0.7386, 0.5436, 0.7614, 0.5436, 0.7614, 0.5609, 0.7386, 0.5609, 0.7404, 0.5682, 0.7596, 0.5682, 0.7596, 0.5844, 0.7404, 0.5844, 0.7404, 0.59, 0.7596, 0.59, 0.7596, 0.6062, 0.7404, 0.6062, 0.7404, 0.6118, 0.7596, 0.6118, 0.7596, 0.628, 0.7404, 0.628, 0.7404, 0.6336, 0.7596, 0.6336, 0.7596, 0.6498, 0.7404, 0.6498, 0.7404, 0.6554, 0.7596, 0.6554, 0.7596, 0.6716, 0.7404, 0.6716, 0.7404, 0.6772, 0.7596, 0.6772, 0.7596, 0.6934, 0.7404, 0.6934, 0.7404, 0.699, 0.7596, 0.699, 0.7596, 0.7152, 0.7404, 0.7152, 0.7614, 0.5045, 0.7812, 0.5045, 0.7812, 0.5218, 0.7614, 0.5218, 0.7614, 0.5218, 0.7812, 0.5218, 0.7812, 0.5436, 0.7614, 0.5436, 0.7614, 0.5436, 0.7812, 0.5436, 0.7812, 0.5609, 0.7614, 0.5609, 0.7632, 0.5682, 0.7823, 0.5682, 0.7823, 0.5844, 0.7632, 0.5844, 0.7632, 0.59, 0.7823, 0.59, 0.7823, 0.6062, 0.7632, 0.6062, 0.7632, 0.6118, 0.7823, 0.6118, 0.7823, 0.628, 0.7632, 0.628, 0.7632, 0.6336, 0.7823, 0.6336, 0.7823, 0.6498, 0.7632, 0.6498, 0.7632, 0.6554, 0.7823, 0.6554, 0.7823, 0.6716, 0.7632, 0.6716, 0.7632, 0.6772, 0.7823, 0.6772, 0.7823, 0.6934, 0.7632, 0.6934, 0.7632, 0.699, 0.7823, 0.699, 0.7823, 0.7152, 0.7632, 0.7152, 0.7841, 0.5, 0.8068, 0.5, 0.8068, 0.5218, 0.7841, 0.5218, 0.7841, 0.5218, 0.8068, 0.5218, 0.8068, 0.5436, 0.7841, 0.5436, 0.7841, 0.5436, 0.8068, 0.5436, 0.8068, 0.5654, 0.7841, 0.5654, 0.7859, 0.5682, 0.805, 0.5682, 0.805, 0.5844, 0.7859, 0.5844, 0.7859, 0.59, 0.805, 0.59, 0.805, 0.6062, 0.7859, 0.6062, 0.7859, 0.6118, 0.805, 0.6118, 0.805, 0.628, 0.7859, 0.628, 0.7859, 0.6336, 0.805, 0.6336, 0.805, 0.6498, 0.7859, 0.6498, 0.7859, 0.6554, 0.805, 0.6554, 0.805, 0.6716, 0.7859, 0.6716, 0.7859, 0.6772, 0.805, 0.6772, 0.805, 0.6934, 0.7859, 0.6934, 0.7859, 0.699, 0.805, 0.699, 0.805, 0.7152, 0.7859, 0.7152, 0.8068, 0.5, 0.8295, 0.5, 0.8295, 0.5218, 0.8068, 0.5218, 0.8068, 0.5218, 0.8295, 0.5218, 0.8295, 0.5436, 0.8068, 0.5436, 0.8068, 0.5436, 0.8295, 0.5436, 0.8295, 0.5654, 0.8068, 0.5654, 0.8086, 0.5682, 0.8277, 0.5682, 0.8277, 0.5844, 0.8086, 0.5844, 0.8086, 0.59, 0.8277, 0.59, 0.8277, 0.6062, 0.8086, 0.6062, 0.8086, 0.6118, 0.8277, 0.6118, 0.8277, 0.628, 0.8086, 0.628, 0.8086, 0.6336, 0.8277, 0.6336, 0.8277, 0.6498, 0.8086, 0.6498, 0.8086, 0.6554, 0.8277, 0.6554, 0.8277, 0.6716, 0.8086, 0.6716, 0.8086, 0.6772, 0.8277, 0.6772, 0.8277, 0.6934, 0.8086, 0.6934, 0.8086, 0.699, 0.8277, 0.699, 0.8277, 0.7152, 0.8086, 0.7152, 0.8295, 0.5, 0.8523, 0.5, 0.8523, 0.5218, 0.8295, 0.5218, 0.8295, 0.5218, 0.8523, 0.5218, 0.8523, 0.5436, 0.8295, 0.5436, 0.8295, 0.5436, 0.8523, 0.5436, 0.8523, 0.5654, 0.8295, 0.5654, 0.8313, 0.5682, 0.8505, 0.5682, 0.8505, 0.5844, 0.8313, 0.5844, 0.8313, 0.59, 0.8505, 0.59, 0.8505, 0.6062, 0.8313, 0.6062, 0.8313, 0.6118, 0.8505, 0.6118, 0.8505, 0.628, 0.8313, 0.628, 0.8313, 0.6336, 0.8505, 0.6336, 0.8505, 0.6498, 0.8313, 0.6498, 0.8313, 0.6554, 0.8505, 0.6554, 0.8505, 0.6716, 0.8313, 0.6716, 0.8313, 0.6772, 0.8505, 0.6772, 0.8505, 0.6934, 0.8313, 0.6934, 0.8313, 0.699, 0.8505, 0.699, 0.8505, 0.7152, 0.8313, 0.7152, 0.8523, 0.5, 0.875, 0.5, 0.875, 0.5218, 0.8523, 0.5218, 0.8523, 0.5218, 0.875, 0.5218, 0.875, 0.5436, 0.8523, 0.5436, 0.8523, 0.5436, 0.875, 0.5436, 0.875, 0.5654, 0.8523, 0.5654, 0.8523, 0.5654, 0.875, 0.5654, 0.875, 0.5872, 0.8523, 0.5872, 0.8523, 0.5872, 0.875, 0.5872, 0.875, 0.609, 0.8523, 0.609, 0.8523, 0.609, 0.875, 0.609, 0.875, 0.6308, 0.8523, 0.6308, 0.8523, 0.6308, 0.875, 0.6308, 0.875, 0.6526, 0.8523, 0.6526, 0.8523, 0.6526, 0.875, 0.6526, 0.875, 0.6744, 0.8523, 0.6744, 0.8523, 0.6744, 0.875, 0.6744, 0.875, 0.6962, 0.8523, 0.6962, 0.8523, 0.6962, 0.875, 0.6962, 0.875, 0.718, 0.8523, 0.718, 0.6477, 0.5654, 0.6477, 0.5872, 0.6477, 0.5872, 0.6477, 0.5654, 0.6477, 0.5872, 0.6477, 0.609, 0.6477, 0.609, 0.6477, 0.5872, 0.6477, 0.609, 0.6477, 0.6308, 0.6477, 0.6308, 0.6477, 0.609, 0.6477, 0.6308, 0.6477, 0.6526, 0.6477, 0.6526, 0.6477, 0.6308, 0.6477, 0.6526, 0.6477, 0.6744, 0.6477, 0.6744, 0.6477, 0.6526, 0.6477, 0.6744, 0.6477, 0.6962, 0.6477, 0.6962, 0.6477, 0.6744, 0.6477, 0.6962, 0.6477, 0.718, 0.6477, 0.718, 0.6477, 0.6962, 0.8523, 0.5872, 0.8523, 0.5654, 0.8523, 0.5654, 0.8523, 0.5872, 0.8523, 0.609, 0.8523, 0.5872, 0.8523, 0.5872, 0.8523, 0.609, 0.8523, 0.6308, 0.8523, 0.609, 0.8523, 0.609, 0.8523, 0.6308, 0.8523, 0.6526, 0.8523, 0.6308, 0.8523, 0.6308, 0.8523, 0.6526, 0.8523, 0.6744, 0.8523, 0.6526, 0.8523, 0.6526, 0.8523, 0.6744, 0.8523, 0.6962, 0.8523, 0.6744, 0.8523, 0.6744, 0.8523, 0.6962, 0.8523, 0.718, 0.8523, 0.6962, 0.8523, 0.6962, 0.8523, 0.718, 0.6705, 0.5654, 0.6477, 0.5654, 0.6477, 0.5654, 0.6705, 0.5654, 0.6477, 0.718, 0.6705, 0.718, 0.6705, 0.718, 0.6477, 0.718, 0.6932, 0.5654, 0.6705, 0.5654, 0.6705, 0.5654, 0.6932, 0.5654, 0.6705, 0.718, 0.6932, 0.718, 0.6932, 0.718, 0.6705, 0.718, 0.7159, 0.5654, 0.6932, 0.5654, 0.6932, 0.5654, 0.7159, 0.5654, 0.6932, 0.718, 0.7159, 0.718, 0.7159, 0.718, 0.6932, 0.718, 0.7386, 0.5654, 0.7159, 0.5654, 0.7159, 0.5654, 0.7386, 0.5654, 0.7159, 0.718, 0.7386, 0.718, 0.7386, 0.718, 0.7159, 0.718, 0.7614, 0.5654, 0.7386, 0.5654, 0.7386, 0.5654, 0.7614, 0.5654, 0.7386, 0.718, 0.7614, 0.718, 0.7614, 0.718, 0.7386, 0.718, 0.7841, 0.5654, 0.7614, 0.5654, 0.7614, 0.5654, 0.7841, 0.5654, 0.7614, 0.718, 0.7841, 0.718, 0.7841, 0.718, 0.7614, 0.718, 0.8068, 0.5654, 0.7841, 0.5654, 0.7841, 0.5654, 0.8068, 0.5654, 0.7841, 0.718, 0.8068, 0.718, 0.8068, 0.718, 0.7841, 0.718, 0.8295, 0.5654, 0.8068, 0.5654, 0.8068, 0.5654, 0.8295, 0.5654, 0.8068, 0.718, 0.8295, 0.718, 0.8295, 0.718, 0.8068, 0.718, 0.8523, 0.5654, 0.8295, 0.5654, 0.8295, 0.5654, 0.8523, 0.5654, 0.8295, 0.718, 0.8523, 0.718, 0.8523, 0.718, 0.8295, 0.718, 0.6477, 0.5654, 0.6705, 0.5654, 0.6687, 0.5682, 0.6495, 0.5682, 0.6705, 0.5654, 0.6705, 0.5872, 0.6687, 0.5844, 0.6687, 0.5682, 0.6705, 0.5872, 0.6477, 0.5872, 0.6495, 0.5844, 0.6687, 0.5844, 0.6477, 0.5872, 0.6477, 0.5654, 0.6495, 0.5682, 0.6495, 0.5844, 0.6477, 0.5872, 0.6705, 0.5872, 0.6687, 0.59, 0.6495, 0.59, 0.6705, 0.5872, 0.6705, 0.609, 0.6687, 0.6062, 0.6687, 0.59, 0.6705, 0.609, 0.6477, 0.609, 0.6495, 0.6062, 0.6687, 0.6062, 0.6477, 0.609, 0.6477, 0.5872, 0.6495, 0.59, 0.6495, 0.6062, 0.6477, 0.609, 0.6705, 0.609, 0.6687, 0.6118, 0.6495, 0.6118, 0.6705, 0.609, 0.6705, 0.6308, 0.6687, 0.628, 0.6687, 0.6118, 0.6705, 0.6308, 0.6477, 0.6308, 0.6495, 0.628, 0.6687, 0.628, 0.6477, 0.6308, 0.6477, 0.609, 0.6495, 0.6118, 0.6495, 0.628, 0.6477, 0.6308, 0.6705, 0.6308, 0.6687, 0.6336, 0.6495, 0.6336, 0.6705, 0.6308, 0.6705, 0.6526, 0.6687, 0.6498, 0.6687, 0.6336, 0.6705, 0.6526, 0.6477, 0.6526, 0.6495, 0.6498, 0.6687, 0.6498, 0.6477, 0.6526, 0.6477, 0.6308, 0.6495, 0.6336, 0.6495, 0.6498, 0.6477, 0.6526, 0.6705, 0.6526, 0.6687, 0.6554, 0.6495, 0.6554, 0.6705, 0.6526, 0.6705, 0.6744, 0.6687, 0.6716, 0.6687, 0.6554, 0.6705, 0.6744, 0.6477, 0.6744, 0.6495, 0.6716, 0.6687, 0.6716, 0.6477, 0.6744, 0.6477, 0.6526, 0.6495, 0.6554, 0.6495, 0.6716, 0.6477, 0.6744, 0.6705, 0.6744, 0.6687, 0.6772, 0.6495, 0.6772, 0.6705, 0.6744, 0.6705, 0.6962, 0.6687, 0.6934, 0.6687, 0.6772, 0.6705, 0.6962, 0.6477, 0.6962, 0.6495, 0.6934, 0.6687, 0.6934, 0.6477, 0.6962, 0.6477, 0.6744, 0.6495, 0.6772, 0.6495, 0.6934, 0.6477, 0.6962, 0.6705, 0.6962, 0.6687, 0.699, 0.6495, 0.699, 0.6705, 0.6962, 0.6705, 0.718, 0.6687, 0.7152, 0.6687, 0.699, 0.6705, 0.718, 0.6477, 0.718, 0.6495, 0.7152, 0.6687, 0.7152, 0.6477, 0.718, 0.6477, 0.6962, 0.6495, 0.699, 0.6495, 0.7152, 0.6705, 0.5654, 0.6932, 0.5654, 0.6914, 0.5682, 0.6723, 0.5682, 0.6932, 0.5654, 0.6932, 0.5872, 0.6914, 0.5844, 0.6914, 0.5682, 0.6932, 0.5872, 0.6705, 0.5872, 0.6723, 0.5844, 0.6914, 0.5844, 0.6705, 0.5872, 0.6705, 0.5654, 0.6723, 0.5682, 0.6723, 0.5844, 0.6705, 0.5872, 0.6932, 0.5872, 0.6914, 0.59, 0.6723, 0.59, 0.6932, 0.5872, 0.6932, 0.609, 0.6914, 0.6062, 0.6914, 0.59, 0.6932, 0.609, 0.6705, 0.609, 0.6723, 0.6062, 0.6914, 0.6062, 0.6705, 0.609, 0.6705, 0.5872, 0.6723, 0.59, 0.6723, 0.6062, 0.6705, 0.609, 0.6932, 0.609, 0.6914, 0.6118, 0.6723, 0.6118, 0.6932, 0.609, 0.6932, 0.6308, 0.6914, 0.628, 0.6914, 0.6118, 0.6932, 0.6308, 0.6705, 0.6308, 0.6723, 0.628, 0.6914, 0.628, 0.6705, 0.6308, 0.6705, 0.609, 0.6723, 0.6118, 0.6723, 0.628, 0.6705, 0.6308, 0.6932, 0.6308, 0.6914, 0.6336, 0.6723, 0.6336, 0.6932, 0.6308, 0.6932, 0.6526, 0.6914, 0.6498, 0.6914, 0.6336, 0.6932, 0.6526, 0.6705, 0.6526, 0.6723, 0.6498, 0.6914, 0.6498, 0.6705, 0.6526, 0.6705, 0.6308, 0.6723, 0.6336, 0.6723, 0.6498, 0.6705, 0.6526, 0.6932, 0.6526, 0.6914, 0.6554, 0.6723, 0.6554, 0.6932, 0.6526, 0.6932, 0.6744, 0.6914, 0.6716, 0.6914, 0.6554, 0.6932, 0.6744, 0.6705, 0.6744, 0.6723, 0.6716, 0.6914, 0.6716, 0.6705, 0.6744, 0.6705, 0.6526, 0.6723, 0.6554, 0.6723, 0.6716, 0.6705, 0.6744, 0.6932, 0.6744, 0.6914, 0.6772, 0.6723, 0.6772, 0.6932, 0.6744, 0.6932, 0.6962, 0.6914, 0.6934, 0.6914, 0.6772, 0.6932, 0.6962, 0.6705, 0.6962, 0.6723, 0.6934, 0.6914, 0.6934, 0.6705, 0.6962, 0.6705, 0.6744, 0.6723, 0.6772, 0.6723, 0.6934, 0.6705, 0.6962, 0.6932, 0.6962, 0.6914, 0.699, 0.6723, 0.699, 0.6932, 0.6962, 0.6932, 0.718, 0.6914, 0.7152, 0.6914, 0.699, 0.6932, 0.718, 0.6705, 0.718, 0.6723, 0.7152, 0.6914, 0.7152, 0.6705, 0.718, 0.6705, 0.6962, 0.6723, 0.699, 0.6723, 0.7152, 0.6932, 0.5654, 0.7159, 0.5654, 0.7141, 0.5682, 0.695, 0.5682, 0.7159, 0.5654, 0.7159, 0.5872, 0.7141, 0.5844, 0.7141, 0.5682, 0.7159, 0.5872, 0.6932, 0.5872, 0.695, 0.5844, 0.7141, 0.5844, 0.6932, 0.5872, 0.6932, 0.5654, 0.695, 0.5682, 0.695, 0.5844, 0.6932, 0.5872, 0.7159, 0.5872, 0.7141, 0.59, 0.695, 0.59, 0.7159, 0.5872, 0.7159, 0.609, 0.7141, 0.6062, 0.7141, 0.59, 0.7159, 0.609, 0.6932, 0.609, 0.695, 0.6062, 0.7141, 0.6062, 0.6932, 0.609, 0.6932, 0.5872, 0.695, 0.59, 0.695, 0.6062, 0.6932, 0.609, 0.7159, 0.609, 0.7141, 0.6118, 0.695, 0.6118, 0.7159, 0.609, 0.7159, 0.6308, 0.7141, 0.628, 0.7141, 0.6118, 0.7159, 0.6308, 0.6932, 0.6308, 0.695, 0.628, 0.7141, 0.628, 0.6932, 0.6308, 0.6932, 0.609, 0.695, 0.6118, 0.695, 0.628, 0.6932, 0.6308, 0.7159, 0.6308, 0.7141, 0.6336, 0.695, 0.6336, 0.7159, 0.6308, 0.7159, 0.6526, 0.7141, 0.6498, 0.7141, 0.6336, 0.7159, 0.6526, 0.6932, 0.6526, 0.695, 0.6498, 0.7141, 0.6498, 0.6932, 0.6526, 0.6932, 0.6308, 0.695, 0.6336, 0.695, 0.6498, 0.6932, 0.6526, 0.7159, 0.6526, 0.7141, 0.6554, 0.695, 0.6554, 0.7159, 0.6526, 0.7159, 0.6744, 0.7141, 0.6716, 0.7141, 0.6554, 0.7159, 0.6744, 0.6932, 0.6744, 0.695, 0.6716, 0.7141, 0.6716, 0.6932, 0.6744, 0.6932, 0.6526, 0.695, 0.6554, 0.695, 0.6716, 0.6932, 0.6744, 0.7159, 0.6744, 0.7141, 0.6772, 0.695, 0.6772, 0.7159, 0.6744, 0.7159, 0.6962, 0.7141, 0.6934, 0.7141, 0.6772, 0.7159, 0.6962, 0.6932, 0.6962, 0.695, 0.6934, 0.7141, 0.6934, 0.6932, 0.6962, 0.6932, 0.6744, 0.695, 0.6772, 0.695, 0.6934, 0.6932, 0.6962, 0.7159, 0.6962, 0.7141, 0.699, 0.695, 0.699, 0.7159, 0.6962, 0.7159, 0.718, 0.7141, 0.7152, 0.7141, 0.699, 0.7159, 0.718, 0.6932, 0.718, 0.695, 0.7152, 0.7141, 0.7152, 0.6932, 0.718, 0.6932, 0.6962, 0.695, 0.699, 0.695, 0.7152, 0.7159, 0.5654, 0.7386, 0.5654, 0.7368, 0.5682, 0.7177, 0.5682, 0.7386, 0.5654, 0.7386, 0.5872, 0.7368, 0.5844, 0.7368, 0.5682, 0.7386, 0.5872, 0.7159, 0.5872, 0.7177, 0.5844, 0.7368, 0.5844, 0.7159, 0.5872, 0.7159, 0.5654, 0.7177, 0.5682, 0.7177, 0.5844, 0.7159, 0.5872, 0.7386, 0.5872, 0.7368, 0.59, 0.7177, 0.59, 0.7386, 0.5872, 0.7386, 0.609, 0.7368, 0.6062, 0.7368, 0.59, 0.7386, 0.609, 0.7159, 0.609, 0.7177, 0.6062, 0.7368, 0.6062, 0.7159, 0.609, 0.7159, 0.5872, 0.7177, 0.59, 0.7177, 0.6062, 0.7159, 0.609, 0.7386, 0.609, 0.7368, 0.6118, 0.7177, 0.6118, 0.7386, 0.609, 0.7386, 0.6308, 0.7368, 0.628, 0.7368, 0.6118, 0.7386, 0.6308, 0.7159, 0.6308, 0.7177, 0.628, 0.7368, 0.628, 0.7159, 0.6308, 0.7159, 0.609, 0.7177, 0.6118, 0.7177, 0.628, 0.7159, 0.6308, 0.7386, 0.6308, 0.7368, 0.6336, 0.7177, 0.6336, 0.7386, 0.6308, 0.7386, 0.6526, 0.7368, 0.6498, 0.7368, 0.6336, 0.7386, 0.6526, 0.7159, 0.6526, 0.7177, 0.6498, 0.7368, 0.6498, 0.7159, 0.6526, 0.7159, 0.6308, 0.7177, 0.6336, 0.7177, 0.6498, 0.7159, 0.6526, 0.7386, 0.6526, 0.7368, 0.6554, 0.7177, 0.6554, 0.7386, 0.6526, 0.7386, 0.6744, 0.7368, 0.6716, 0.7368, 0.6554, 0.7386, 0.6744, 0.7159, 0.6744, 0.7177, 0.6716, 0.7368, 0.6716, 0.7159, 0.6744, 0.7159, 0.6526, 0.7177, 0.6554, 0.7177, 0.6716, 0.7159, 0.6744, 0.7386, 0.6744, 0.7368, 0.6772, 0.7177, 0.6772, 0.7386, 0.6744, 0.7386, 0.6962, 0.7368, 0.6934, 0.7368, 0.6772, 0.7386, 0.6962, 0.7159, 0.6962, 0.7177, 0.6934, 0.7368, 0.6934, 0.7159, 0.6962, 0.7159, 0.6744, 0.7177, 0.6772, 0.7177, 0.6934, 0.7159, 0.6962, 0.7386, 0.6962, 0.7368, 0.699, 0.7177, 0.699, 0.7386, 0.6962, 0.7386, 0.718, 0.7368, 0.7152, 0.7368, 0.699, 0.7386, 0.718, 0.7159, 0.718, 0.7177, 0.7152, 0.7368, 0.7152, 0.7159, 0.718, 0.7159, 0.6962, 0.7177, 0.699, 0.7177, 0.7152, 0.7386, 0.5654, 0.7614, 0.5654, 0.7596, 0.5682, 0.7404, 0.5682, 0.7614, 0.5654, 0.7614, 0.5872, 0.7596, 0.5844, 0.7596, 0.5682, 0.7614, 0.5872, 0.7386, 0.5872, 0.7404, 0.5844, 0.7596, 0.5844, 0.7386, 0.5872, 0.7386, 0.5654, 0.7404, 0.5682, 0.7404, 0.5844, 0.7386, 0.5872, 0.7614, 0.5872, 0.7596, 0.59, 0.7404, 0.59, 0.7614, 0.5872, 0.7614, 0.609, 0.7596, 0.6062, 0.7596, 0.59, 0.7614, 0.609, 0.7386, 0.609, 0.7404, 0.6062, 0.7596, 0.6062, 0.7386, 0.609, 0.7386, 0.5872, 0.7404, 0.59, 0.7404, 0.6062, 0.7386, 0.609, 0.7614, 0.609, 0.7596, 0.6118, 0.7404, 0.6118, 0.7614, 0.609, 0.7614, 0.6308, 0.7596, 0.628, 0.7596, 0.6118, 0.7614, 0.6308, 0.7386, 0.6308, 0.7404, 0.628, 0.7596, 0.628, 0.7386, 0.6308, 0.7386, 0.609, 0.7404, 0.6118, 0.7404, 0.628, 0.7386, 0.6308, 0.7614, 0.6308, 0.7596, 0.6336, 0.7404, 0.6336, 0.7614, 0.6308, 0.7614, 0.6526, 0.7596, 0.6498, 0.7596, 0.6336, 0.7614, 0.6526, 0.7386, 0.6526, 0.7404, 0.6498, 0.7596, 0.6498, 0.7386, 0.6526, 0.7386, 0.6308, 0.7404, 0.6336, 0.7404, 0.6498, 0.7386, 0.6526, 0.7614, 0.6526, 0.7596, 0.6554, 0.7404, 0.6554, 0.7614, 0.6526, 0.7614, 0.6744, 0.7596, 0.6716, 0.7596, 0.6554, 0.7614, 0.6744, 0.7386, 0.6744, 0.7404, 0.6716, 0.7596, 0.6716, 0.7386, 0.6744, 0.7386, 0.6526, 0.7404, 0.6554, 0.7404, 0.6716, 0.7386, 0.6744, 0.7614, 0.6744, 0.7596, 0.6772, 0.7404, 0.6772, 0.7614, 0.6744, 0.7614, 0.6962, 0.7596, 0.6934, 0.7596, 0.6772, 0.7614, 0.6962, 0.7386, 0.6962, 0.7404, 0.6934, 0.7596, 0.6934, 0.7386, 0.6962, 0.7386, 0.6744, 0.7404, 0.6772, 0.7404, 0.6934, 0.7386, 0.6962, 0.7614, 0.6962, 0.7596, 0.699, 0.7404, 0.699, 0.7614, 0.6962, 0.7614, 0.718, 0.7596, 0.7152, 0.7596, 0.699, 0.7614, 0.718, 0.7386, 0.718, 0.7404, 0.7152, 0.7596, 0.7152, 0.7386, 0.718, 0.7386, 0.6962, 0.7404, 0.699, 0.7404, 0.7152, 0.7614, 0.5654, 0.7841, 0.5654, 0.7823, 0.5682, 0.7632, 0.5682, 0.7841, 0.5654, 0.7841, 0.5872, 0.7823, 0.5844, 0.7823, 0.5682, 0.7841, 0.5872, 0.7614, 0.5872, 0.7632, 0.5844, 0.7823, 0.5844, 0.7614, 0.5872, 0.7614, 0.5654, 0.7632, 0.5682, 0.7632, 0.5844, 0.7614, 0.5872, 0.7841, 0.5872, 0.7823, 0.59, 0.7632, 0.59, 0.7841, 0.5872, 0.7841, 0.609, 0.7823, 0.6062, 0.7823, 0.59, 0.7841, 0.609, 0.7614, 0.609, 0.7632, 0.6062, 0.7823, 0.6062, 0.7614, 0.609, 0.7614, 0.5872, 0.7632, 0.59, 0.7632, 0.6062, 0.7614, 0.609, 0.7841, 0.609, 0.7823, 0.6118, 0.7632, 0.6118, 0.7841, 0.609, 0.7841, 0.6308, 0.7823, 0.628, 0.7823, 0.6118, 0.7841, 0.6308, 0.7614, 0.6308, 0.7632, 0.628, 0.7823, 0.628, 0.7614, 0.6308, 0.7614, 0.609, 0.7632, 0.6118, 0.7632, 0.628, 0.7614, 0.6308, 0.7841, 0.6308, 0.7823, 0.6336, 0.7632, 0.6336, 0.7841, 0.6308, 0.7841, 0.6526, 0.7823, 0.6498, 0.7823, 0.6336, 0.7841, 0.6526, 0.7614, 0.6526, 0.7632, 0.6498, 0.7823, 0.6498, 0.7614, 0.6526, 0.7614, 0.6308, 0.7632, 0.6336, 0.7632, 0.6498, 0.7614, 0.6526, 0.7841, 0.6526, 0.7823, 0.6554, 0.7632, 0.6554, 0.7841, 0.6526, 0.7841, 0.6744, 0.7823, 0.6716, 0.7823, 0.6554, 0.7841, 0.6744, 0.7614, 0.6744, 0.7632, 0.6716, 0.7823, 0.6716, 0.7614, 0.6744, 0.7614, 0.6526, 0.7632, 0.6554, 0.7632, 0.6716, 0.7614, 0.6744, 0.7841, 0.6744, 0.7823, 0.6772, 0.7632, 0.6772, 0.7841, 0.6744, 0.7841, 0.6962, 0.7823, 0.6934, 0.7823, 0.6772, 0.7841, 0.6962, 0.7614, 0.6962, 0.7632, 0.6934, 0.7823, 0.6934, 0.7614, 0.6962, 0.7614, 0.6744, 0.7632, 0.6772, 0.7632, 0.6934, 0.7614, 0.6962, 0.7841, 0.6962, 0.7823, 0.699, 0.7632, 0.699, 0.7841, 0.6962, 0.7841, 0.718, 0.7823, 0.7152, 0.7823, 0.699, 0.7841, 0.718, 0.7614, 0.718, 0.7632, 0.7152, 0.7823, 0.7152, 0.7614, 0.718, 0.7614, 0.6962, 0.7632, 0.699, 0.7632, 0.7152, 0.7841, 0.5654, 0.8068, 0.5654, 0.805, 0.5682, 0.7859, 0.5682, 0.8068, 0.5654, 0.8068, 0.5872, 0.805, 0.5844, 0.805, 0.5682, 0.8068, 0.5872, 0.7841, 0.5872, 0.7859, 0.5844, 0.805, 0.5844, 0.7841, 0.5872, 0.7841, 0.5654, 0.7859, 0.5682, 0.7859, 0.5844, 0.7841, 0.5872, 0.8068, 0.5872, 0.805, 0.59, 0.7859, 0.59, 0.8068, 0.5872, 0.8068, 0.609, 0.805, 0.6062, 0.805, 0.59, 0.8068, 0.609, 0.7841, 0.609, 0.7859, 0.6062, 0.805, 0.6062, 0.7841, 0.609, 0.7841, 0.5872, 0.7859, 0.59, 0.7859, 0.6062, 0.7841, 0.609, 0.8068, 0.609, 0.805, 0.6118, 0.7859, 0.6118, 0.8068, 0.609, 0.8068, 0.6308, 0.805, 0.628, 0.805, 0.6118, 0.8068, 0.6308, 0.7841, 0.6308, 0.7859, 0.628, 0.805, 0.628, 0.7841, 0.6308, 0.7841, 0.609, 0.7859, 0.6118, 0.7859, 0.628, 0.7841, 0.6308, 0.8068, 0.6308, 0.805, 0.6336, 0.7859, 0.6336, 0.8068, 0.6308, 0.8068, 0.6526, 0.805, 0.6498, 0.805, 0.6336, 0.8068, 0.6526, 0.7841, 0.6526, 0.7859, 0.6498, 0.805, 0.6498, 0.7841, 0.6526, 0.7841, 0.6308, 0.7859, 0.6336, 0.7859, 0.6498, 0.7841, 0.6526, 0.8068, 0.6526, 0.805, 0.6554, 0.7859, 0.6554, 0.8068, 0.6526, 0.8068, 0.6744, 0.805, 0.6716, 0.805, 0.6554, 0.8068, 0.6744, 0.7841, 0.6744, 0.7859, 0.6716, 0.805, 0.6716, 0.7841, 0.6744, 0.7841, 0.6526, 0.7859, 0.6554, 0.7859, 0.6716, 0.7841, 0.6744, 0.8068, 0.6744, 0.805, 0.6772, 0.7859, 0.6772, 0.8068, 0.6744, 0.8068, 0.6962, 0.805, 0.6934, 0.805, 0.6772, 0.8068, 0.6962, 0.7841, 0.6962, 0.7859, 0.6934, 0.805, 0.6934, 0.7841, 0.6962, 0.7841, 0.6744, 0.7859, 0.6772, 0.7859, 0.6934, 0.7841, 0.6962, 0.8068, 0.6962, 0.805, 0.699, 0.7859, 0.699, 0.8068, 0.6962, 0.8068, 0.718, 0.805, 0.7152, 0.805, 0.699, 0.8068, 0.718, 0.7841, 0.718, 0.7859, 0.7152, 0.805, 0.7152, 0.7841, 0.718, 0.7841, 0.6962, 0.7859, 0.699, 0.7859, 0.7152, 0.8068, 0.5654, 0.8295, 0.5654, 0.8277, 0.5682, 0.8086, 0.5682, 0.8295, 0.5654, 0.8295, 0.5872, 0.8277, 0.5844, 0.8277, 0.5682, 0.8295, 0.5872, 0.8068, 0.5872, 0.8086, 0.5844, 0.8277, 0.5844, 0.8068, 0.5872, 0.8068, 0.5654, 0.8086, 0.5682, 0.8086, 0.5844, 0.8068, 0.5872, 0.8295, 0.5872, 0.8277, 0.59, 0.8086, 0.59, 0.8295, 0.5872, 0.8295, 0.609, 0.8277, 0.6062, 0.8277, 0.59, 0.8295, 0.609, 0.8068, 0.609, 0.8086, 0.6062, 0.8277, 0.6062, 0.8068, 0.609, 0.8068, 0.5872, 0.8086, 0.59, 0.8086, 0.6062, 0.8068, 0.609, 0.8295, 0.609, 0.8277, 0.6118, 0.8086, 0.6118, 0.8295, 0.609, 0.8295, 0.6308, 0.8277, 0.628, 0.8277, 0.6118, 0.8295, 0.6308, 0.8068, 0.6308, 0.8086, 0.628, 0.8277, 0.628, 0.8068, 0.6308, 0.8068, 0.609, 0.8086, 0.6118, 0.8086, 0.628, 0.8068, 0.6308, 0.8295, 0.6308, 0.8277, 0.6336, 0.8086, 0.6336, 0.8295, 0.6308, 0.8295, 0.6526, 0.8277, 0.6498, 0.8277, 0.6336, 0.8295, 0.6526, 0.8068, 0.6526, 0.8086, 0.6498, 0.8277, 0.6498, 0.8068, 0.6526, 0.8068, 0.6308, 0.8086, 0.6336, 0.8086, 0.6498, 0.8068, 0.6526, 0.8295, 0.6526, 0.8277, 0.6554, 0.8086, 0.6554, 0.8295, 0.6526, 0.8295, 0.6744, 0.8277, 0.6716, 0.8277, 0.6554, 0.8295, 0.6744, 0.8068, 0.6744, 0.8086, 0.6716, 0.8277, 0.6716, 0.8068, 0.6744, 0.8068, 0.6526, 0.8086, 0.6554, 0.8086, 0.6716, 0.8068, 0.6744, 0.8295, 0.6744, 0.8277, 0.6772, 0.8086, 0.6772, 0.8295, 0.6744, 0.8295, 0.6962, 0.8277, 0.6934, 0.8277, 0.6772, 0.8295, 0.6962, 0.8068, 0.6962, 0.8086, 0.6934, 0.8277, 0.6934, 0.8068, 0.6962, 0.8068, 0.6744, 0.8086, 0.6772, 0.8086, 0.6934, 0.8068, 0.6962, 0.8295, 0.6962, 0.8277, 0.699, 0.8086, 0.699, 0.8295, 0.6962, 0.8295, 0.718, 0.8277, 0.7152, 0.8277, 0.699, 0.8295, 0.718, 0.8068, 0.718, 0.8086, 0.7152, 0.8277, 0.7152, 0.8068, 0.718, 0.8068, 0.6962, 0.8086, 0.699, 0.8086, 0.7152, 0.8295, 0.5654, 0.8523, 0.5654, 0.8505, 0.5682, 0.8313, 0.5682, 0.8523, 0.5654, 0.8523, 0.5872, 0.8505, 0.5844, 0.8505, 0.5682, 0.8523, 0.5872, 0.8295, 0.5872, 0.8313, 0.5844, 0.8505, 0.5844, 0.8295, 0.5872, 0.8295, 0.5654, 0.8313, 0.5682, 0.8313, 0.5844, 0.8295, 0.5872, 0.8523, 0.5872, 0.8505, 0.59, 0.8313, 0.59, 0.8523, 0.5872, 0.8523, 0.609, 0.8505, 0.6062, 0.8505, 0.59, 0.8523, 0.609, 0.8295, 0.609, 0.8313, 0.6062, 0.8505, 0.6062, 0.8295, 0.609, 0.8295, 0.5872, 0.8313, 0.59, 0.8313, 0.6062, 0.8295, 0.609, 0.8523, 0.609, 0.8505, 0.6118, 0.8313, 0.6118, 0.8523, 0.609, 0.8523, 0.6308, 0.8505, 0.628, 0.8505, 0.6118, 0.8523, 0.6308, 0.8295, 0.6308, 0.8313, 0.628, 0.8505, 0.628, 0.8295, 0.6308, 0.8295, 0.609, 0.8313, 0.6118, 0.8313, 0.628, 0.8295, 0.6308, 0.8523, 0.6308, 0.8505, 0.6336, 0.8313, 0.6336, 0.8523, 0.6308, 0.8523, 0.6526, 0.8505, 0.6498, 0.8505, 0.6336, 0.8523, 0.6526, 0.8295, 0.6526, 0.8313, 0.6498, 0.8505, 0.6498, 0.8295, 0.6526, 0.8295, 0.6308, 0.8313, 0.6336, 0.8313, 0.6498, 0.8295, 0.6526, 0.8523, 0.6526, 0.8505, 0.6554, 0.8313, 0.6554, 0.8523, 0.6526, 0.8523, 0.6744, 0.8505, 0.6716, 0.8505, 0.6554, 0.8523, 0.6744, 0.8295, 0.6744, 0.8313, 0.6716, 0.8505, 0.6716, 0.8295, 0.6744, 0.8295, 0.6526, 0.8313, 0.6554, 0.8313, 0.6716, 0.8295, 0.6744, 0.8523, 0.6744, 0.8505, 0.6772, 0.8313, 0.6772, 0.8523, 0.6744, 0.8523, 0.6962, 0.8505, 0.6934, 0.8505, 0.6772, 0.8523, 0.6962, 0.8295, 0.6962, 0.8313, 0.6934, 0.8505, 0.6934, 0.8295, 0.6962, 0.8295, 0.6744, 0.8313, 0.6772, 0.8313, 0.6934, 0.8295, 0.6962, 0.8523, 0.6962, 0.8505, 0.699, 0.8313, 0.699, 0.8523, 0.6962, 0.8523, 0.718, 0.8505, 0.7152, 0.8505, 0.699, 0.8523, 0.718, 0.8295, 0.718, 0.8313, 0.7152, 0.8505, 0.7152, 0.8295, 0.718, 0.8295, 0.6962, 0.8313, 0.699, 0.8313, 0.7152, 0.7812, 0.5045, 0.7614, 0.5045, 0.7614, 0.5, 0.7841, 0.5, 0.7614, 0.5045, 0.7386, 0.5045, 0.7386, 0.5, 0.7614, 0.5, 0.7386, 0.5045, 0.7188, 0.5045, 0.7159, 0.5, 0.7386, 0.5, 0.7188, 0.5045, 0.7188, 0.5218, 0.7159, 0.5218, 0.7159, 0.5, 0.7188, 0.5218, 0.7188, 0.5436, 0.7159, 0.5436, 0.7159, 0.5218, 0.7188, 0.5436, 0.7188, 0.5609, 0.7159, 0.5654, 0.7159, 0.5436, 0.7812, 0.5218, 0.7812, 0.5045, 0.7841, 0.5, 0.7841, 0.5218, 0.7812, 0.5436, 0.7812, 0.5218, 0.7841, 0.5218, 0.7841, 0.5436, 0.7812, 0.5609, 0.7812, 0.5436, 0.7841, 0.5436, 0.7841, 0.5654, 0.7188, 0.5609, 0.7386, 0.5609, 0.7386, 0.5654, 0.7159, 0.5654, 0.7386, 0.5609, 0.7614, 0.5609, 0.7614, 0.5654, 0.7386, 0.5654, 0.7614, 0.5609, 0.7812, 0.5609, 0.7841, 0.5654, 0.7614, 0.5654])
me_cube.materials.append(mat_material)
me_cube.materials.append(mat_my_screen)
me_cube.use_mirror_vertex_groups = False
me_cube.update()

# ---- objects
ob_cube = bpy.data.objects.new('Cube', me_cube)
ob_light = bpy.data.objects.new('Light', light_light)
ob_camera = bpy.data.objects.new('Camera', cam_camera)

# ---- transforms, parenting, visibility, modifiers, constraints
ob_cube.location = (0.0, 0.0, 0.0)
ob_cube.lock_rotations_4d = False
ob_cube.empty_display_type = 'ARROWS'
ob_cube.lineart.crease_threshold = 0.0
ob_light.location = (4.076, 1.005, 5.904)
ob_light.rotation_euler = (0.6503, 0.05522, 1.866)
ob_light.lock_rotations_4d = False
ob_light.empty_display_type = 'ARROWS'
ob_light.color = (0.0, 0.0, 0.0, 0.0)
ob_light.lineart.crease_threshold = 0.0
ob_camera.location = (7.359, -6.926, 4.958)
ob_camera.rotation_euler = (1.109, 0.0, 0.8149)
ob_camera.lock_rotations_4d = False
ob_camera.empty_display_type = 'ARROWS'
ob_camera.color = (0.0, 0.0, 0.0, 0.0)
ob_camera.display_type = 'WIRE'
ob_camera.lineart.crease_threshold = 0.0

# ---- collection membership
col_collection.objects.link(ob_cube)
col_collection.objects.link(ob_light)
col_collection.objects.link(ob_camera)

# ---- scene / render settings (as saved in the file)
scene.camera = ob_camera
scene.frame_start = 1; scene.frame_end = 250; scene.frame_set(1)
scene.render.engine = 'BLENDER_EEVEE_NEXT'
scene.cycles.sampling_pattern = 'TABULATED_SOBOL'
scene.view_settings.view_transform = 'Filmic'
bpy.context.view_layer.update()
